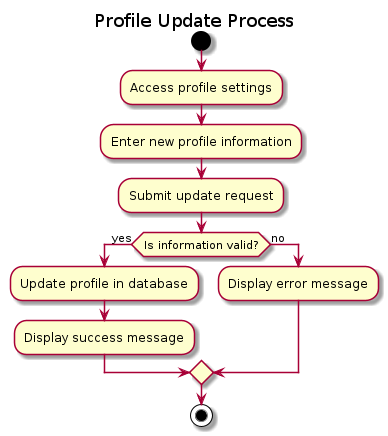

The diagram above was rendered by PlantUML. Its source (embedded in the PNG):
@startuml

title Profile Update Process

start
:Access profile settings;
:Enter new profile information;
:Submit update request;
if (Is information valid?) then (yes)
  :Update profile in database;
  :Display success message;
else (no)
  :Display error message;
endif
stop

@enduml